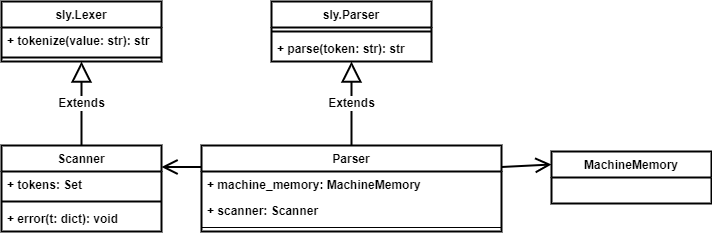

The diagram above was exported from draw.io. Its source (the exported page's mxGraphModel, read from the mxfile embedded in the PNG):
<mxGraphModel dx="868" dy="553" grid="1" gridSize="10" guides="1" tooltips="1" connect="1" arrows="1" fold="1" page="1" pageScale="1" pageWidth="1169" pageHeight="827" math="0" shadow="0">
  <root>
    <mxCell id="LYH8jW5egz-EFtr7veGZ-0" />
    <mxCell id="LYH8jW5egz-EFtr7veGZ-1" parent="LYH8jW5egz-EFtr7veGZ-0" />
    <mxCell id="DI659Ks6VmYe3wUgBKmC-0" value="MachineMemory" style="swimlane;fontStyle=1;childLayout=stackLayout;horizontal=1;startSize=26;fillColor=#FFFFFF;horizontalStack=0;resizeParent=1;resizeParentMax=0;resizeLast=0;collapsible=1;marginBottom=0;strokeWidth=2;fontSize=12;" parent="LYH8jW5egz-EFtr7veGZ-1" vertex="1">
      <mxGeometry x="620" y="160" width="160" height="52" as="geometry" />
    </mxCell>
    <mxCell id="DI659Ks6VmYe3wUgBKmC-1" value="sly.Lexer" style="swimlane;fontStyle=1;align=center;verticalAlign=top;childLayout=stackLayout;horizontal=1;startSize=26;horizontalStack=0;resizeParent=1;resizeParentMax=0;resizeLast=0;collapsible=1;marginBottom=0;strokeWidth=2;fontSize=12;" parent="LYH8jW5egz-EFtr7veGZ-1" vertex="1">
      <mxGeometry x="70" y="10" width="160" height="60" as="geometry" />
    </mxCell>
    <mxCell id="DI659Ks6VmYe3wUgBKmC-3" value="+ tokenize(value: str): str" style="text;strokeColor=none;fillColor=none;align=left;verticalAlign=top;spacingLeft=4;spacingRight=4;overflow=hidden;rotatable=0;points=[[0,0.5],[1,0.5]];portConstraint=eastwest;strokeWidth=2;fontSize=12;fontStyle=1" parent="DI659Ks6VmYe3wUgBKmC-1" vertex="1">
      <mxGeometry y="26" width="160" height="26" as="geometry" />
    </mxCell>
    <mxCell id="DI659Ks6VmYe3wUgBKmC-2" value="" style="line;strokeWidth=2;fillColor=none;align=left;verticalAlign=middle;spacingTop=-1;spacingLeft=3;spacingRight=3;rotatable=0;labelPosition=right;points=[];portConstraint=eastwest;fontSize=12;fontStyle=1" parent="DI659Ks6VmYe3wUgBKmC-1" vertex="1">
      <mxGeometry y="52" width="160" height="8" as="geometry" />
    </mxCell>
    <mxCell id="DI659Ks6VmYe3wUgBKmC-7" value="Extends" style="endArrow=block;endSize=16;endFill=0;html=1;rounded=0;exitX=0.5;exitY=0;exitDx=0;exitDy=0;entryX=0.5;entryY=1;entryDx=0;entryDy=0;strokeWidth=2;fontSize=12;fontStyle=1" parent="LYH8jW5egz-EFtr7veGZ-1" source="3Z8A64euIvZKWmIlwV09-0" target="DI659Ks6VmYe3wUgBKmC-1" edge="1">
      <mxGeometry width="160" relative="1" as="geometry">
        <mxPoint x="100" y="160" as="sourcePoint" />
        <mxPoint x="120" y="90" as="targetPoint" />
      </mxGeometry>
    </mxCell>
    <mxCell id="DI659Ks6VmYe3wUgBKmC-8" value="sly.Parser" style="swimlane;fontStyle=1;align=center;verticalAlign=top;childLayout=stackLayout;horizontal=1;startSize=26;horizontalStack=0;resizeParent=1;resizeParentMax=0;resizeLast=0;collapsible=1;marginBottom=0;strokeWidth=2;fontSize=12;" parent="LYH8jW5egz-EFtr7veGZ-1" vertex="1">
      <mxGeometry x="340" y="10" width="160" height="60" as="geometry" />
    </mxCell>
    <mxCell id="DI659Ks6VmYe3wUgBKmC-9" value="" style="line;strokeWidth=2;fillColor=none;align=left;verticalAlign=middle;spacingTop=-1;spacingLeft=3;spacingRight=3;rotatable=0;labelPosition=right;points=[];portConstraint=eastwest;fontSize=12;fontStyle=1" parent="DI659Ks6VmYe3wUgBKmC-8" vertex="1">
      <mxGeometry y="26" width="160" height="8" as="geometry" />
    </mxCell>
    <mxCell id="DI659Ks6VmYe3wUgBKmC-10" value="+ parse(token: str): str" style="text;strokeColor=none;fillColor=none;align=left;verticalAlign=top;spacingLeft=4;spacingRight=4;overflow=hidden;rotatable=0;points=[[0,0.5],[1,0.5]];portConstraint=eastwest;strokeWidth=2;fontSize=12;fontStyle=1" parent="DI659Ks6VmYe3wUgBKmC-8" vertex="1">
      <mxGeometry y="34" width="160" height="26" as="geometry" />
    </mxCell>
    <mxCell id="DI659Ks6VmYe3wUgBKmC-23" value="Extends" style="endArrow=block;endSize=16;endFill=0;html=1;rounded=0;exitX=0.5;exitY=0;exitDx=0;exitDy=0;entryX=0.5;entryY=1;entryDx=0;entryDy=0;strokeWidth=2;fontSize=12;fontStyle=1" parent="LYH8jW5egz-EFtr7veGZ-1" source="DI659Ks6VmYe3wUgBKmC-33" target="DI659Ks6VmYe3wUgBKmC-8" edge="1">
      <mxGeometry width="160" relative="1" as="geometry">
        <mxPoint x="360" y="190" as="sourcePoint" />
        <mxPoint x="406.96000000000004" y="90" as="targetPoint" />
      </mxGeometry>
    </mxCell>
    <mxCell id="DI659Ks6VmYe3wUgBKmC-25" value="" style="endArrow=open;endFill=1;endSize=12;html=1;rounded=0;entryX=0;entryY=0.25;entryDx=0;entryDy=0;strokeWidth=2;fontSize=12;fontStyle=1;exitX=1;exitY=0.25;exitDx=0;exitDy=0;" parent="LYH8jW5egz-EFtr7veGZ-1" source="DI659Ks6VmYe3wUgBKmC-33" target="DI659Ks6VmYe3wUgBKmC-0" edge="1">
      <mxGeometry width="160" relative="1" as="geometry">
        <mxPoint x="520" y="290" as="sourcePoint" />
        <mxPoint x="600" y="317" as="targetPoint" />
        <Array as="points" />
      </mxGeometry>
    </mxCell>
    <mxCell id="DI659Ks6VmYe3wUgBKmC-26" value="" style="endArrow=open;endFill=1;endSize=12;html=1;rounded=0;exitX=0;exitY=0.25;exitDx=0;exitDy=0;strokeWidth=2;fontSize=12;entryX=1;entryY=0.25;entryDx=0;entryDy=0;fontStyle=1;" parent="LYH8jW5egz-EFtr7veGZ-1" source="DI659Ks6VmYe3wUgBKmC-33" target="3Z8A64euIvZKWmIlwV09-0" edge="1">
      <mxGeometry width="160" relative="1" as="geometry">
        <mxPoint x="310" y="199" as="sourcePoint" />
        <mxPoint x="179.03999999999996" y="170" as="targetPoint" />
        <Array as="points" />
      </mxGeometry>
    </mxCell>
    <mxCell id="DI659Ks6VmYe3wUgBKmC-33" value="Parser" style="swimlane;fontStyle=1;align=center;verticalAlign=top;childLayout=stackLayout;horizontal=1;startSize=26;horizontalStack=0;resizeParent=1;resizeParentMax=0;resizeLast=0;collapsible=1;marginBottom=0;strokeWidth=2;" parent="LYH8jW5egz-EFtr7veGZ-1" vertex="1">
      <mxGeometry x="270" y="154" width="300" height="86" as="geometry" />
    </mxCell>
    <mxCell id="DI659Ks6VmYe3wUgBKmC-34" value="+ machine_memory: MachineMemory" style="text;strokeColor=none;fillColor=none;align=left;verticalAlign=top;spacingLeft=4;spacingRight=4;overflow=hidden;rotatable=0;points=[[0,0.5],[1,0.5]];portConstraint=eastwest;strokeWidth=2;fontSize=12;fontStyle=1" parent="DI659Ks6VmYe3wUgBKmC-33" vertex="1">
      <mxGeometry y="26" width="300" height="26" as="geometry" />
    </mxCell>
    <mxCell id="6lYwzCXx_ra6QwrACaQN-0" value="+ scanner: Scanner" style="text;strokeColor=none;fillColor=none;align=left;verticalAlign=top;spacingLeft=4;spacingRight=4;overflow=hidden;rotatable=0;points=[[0,0.5],[1,0.5]];portConstraint=eastwest;strokeWidth=2;fontSize=12;fontStyle=1" parent="DI659Ks6VmYe3wUgBKmC-33" vertex="1">
      <mxGeometry y="52" width="300" height="26" as="geometry" />
    </mxCell>
    <mxCell id="DI659Ks6VmYe3wUgBKmC-37" value="" style="line;strokeWidth=1;fillColor=none;align=left;verticalAlign=middle;spacingTop=-1;spacingLeft=3;spacingRight=3;rotatable=0;labelPosition=right;points=[];portConstraint=eastwest;fontStyle=1" parent="DI659Ks6VmYe3wUgBKmC-33" vertex="1">
      <mxGeometry y="78" width="300" height="8" as="geometry" />
    </mxCell>
    <mxCell id="3Z8A64euIvZKWmIlwV09-0" value="Scanner" style="swimlane;fontStyle=1;align=center;verticalAlign=top;childLayout=stackLayout;horizontal=1;startSize=26;horizontalStack=0;resizeParent=1;resizeParentMax=0;resizeLast=0;collapsible=1;marginBottom=0;strokeWidth=2;" parent="LYH8jW5egz-EFtr7veGZ-1" vertex="1">
      <mxGeometry x="70" y="154" width="160" height="86" as="geometry" />
    </mxCell>
    <mxCell id="3Z8A64euIvZKWmIlwV09-4" value="+ tokens: Set" style="text;strokeColor=none;fillColor=none;align=left;verticalAlign=top;spacingLeft=4;spacingRight=4;overflow=hidden;rotatable=0;points=[[0,0.5],[1,0.5]];portConstraint=eastwest;strokeWidth=2;fontSize=12;fontStyle=1" parent="3Z8A64euIvZKWmIlwV09-0" vertex="1">
      <mxGeometry y="26" width="160" height="26" as="geometry" />
    </mxCell>
    <mxCell id="3Z8A64euIvZKWmIlwV09-2" value="" style="line;strokeWidth=2;fillColor=none;align=left;verticalAlign=middle;spacingTop=-1;spacingLeft=3;spacingRight=3;rotatable=0;labelPosition=right;points=[];portConstraint=eastwest;fontStyle=1" parent="3Z8A64euIvZKWmIlwV09-0" vertex="1">
      <mxGeometry y="52" width="160" height="8" as="geometry" />
    </mxCell>
    <mxCell id="3Z8A64euIvZKWmIlwV09-5" value="+ error(t: dict): void" style="text;strokeColor=none;fillColor=none;align=left;verticalAlign=top;spacingLeft=4;spacingRight=4;overflow=hidden;rotatable=0;points=[[0,0.5],[1,0.5]];portConstraint=eastwest;strokeWidth=2;fontSize=12;fontStyle=1" parent="3Z8A64euIvZKWmIlwV09-0" vertex="1">
      <mxGeometry y="60" width="160" height="26" as="geometry" />
    </mxCell>
  </root>
</mxGraphModel>